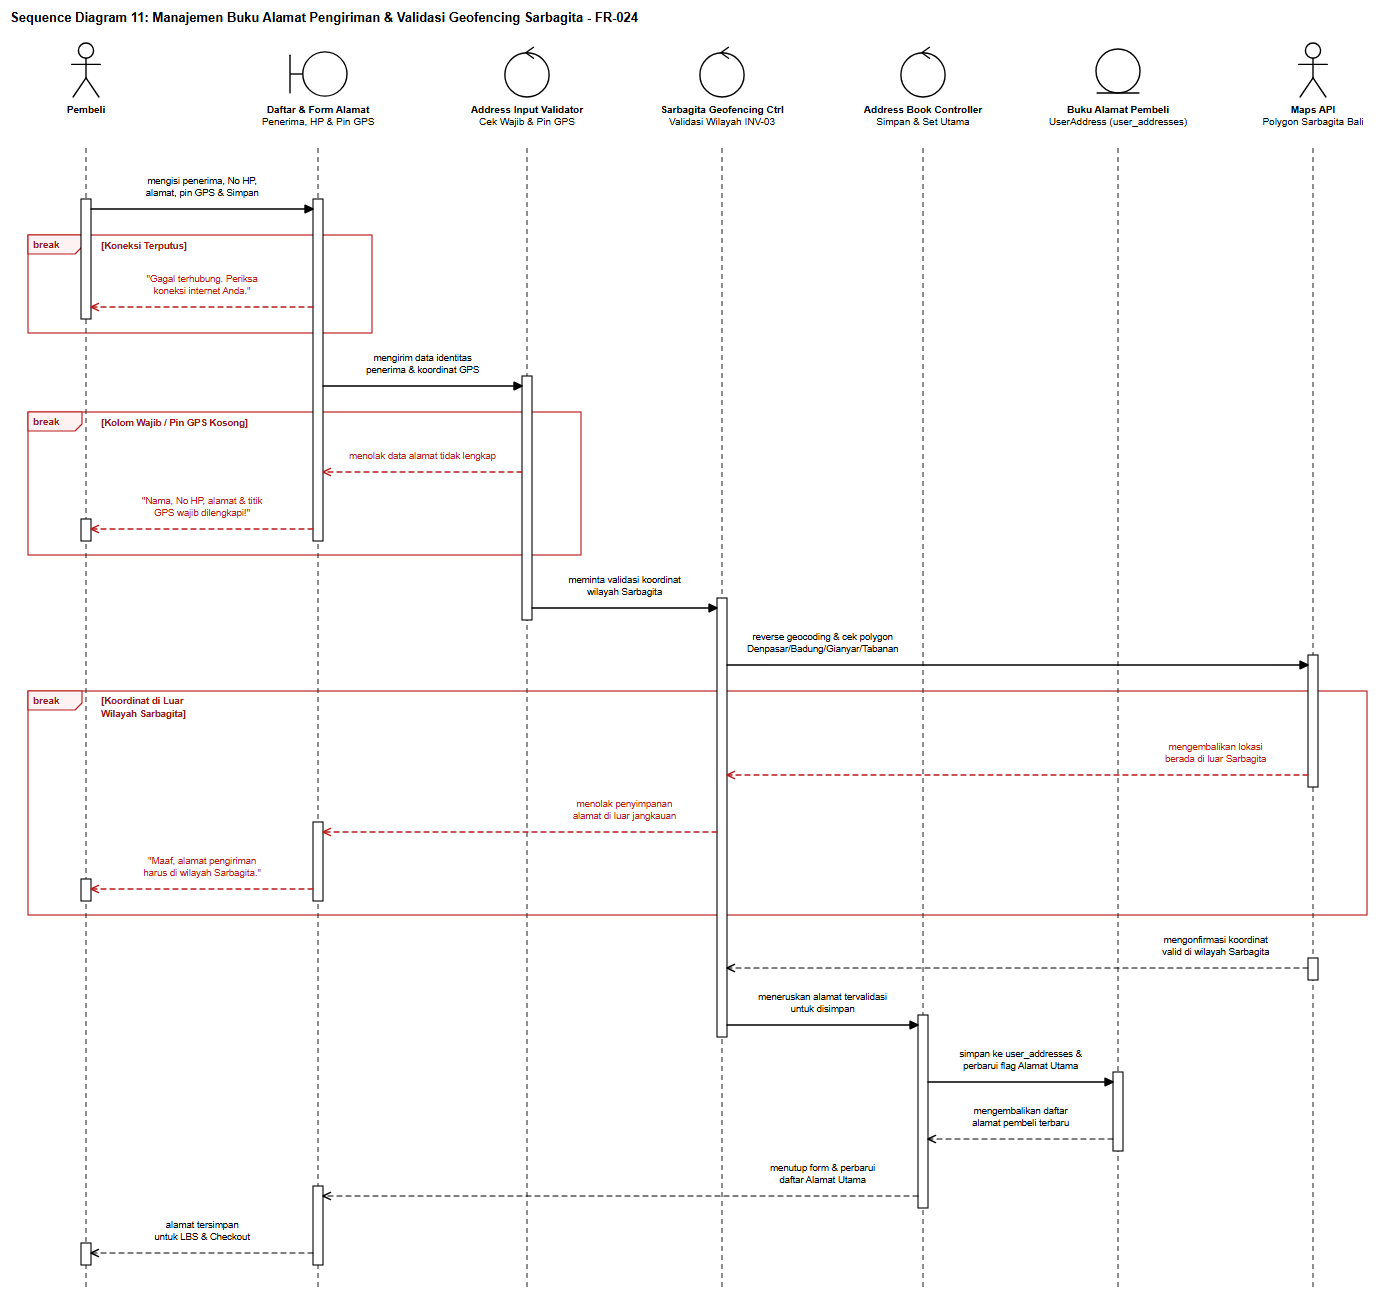

The diagram above was exported from draw.io. Its source (the exported page's mxGraphModel, read from the mxfile embedded in the PNG):
<mxGraphModel dx="1428" dy="1325" grid="1" gridSize="10" guides="1" tooltips="1" connect="1" arrows="1" fold="1" page="1" pageScale="1" pageWidth="1428" pageHeight="1325" background="#ffffff" math="0" shadow="0">
  <root>
    <mxCell id="0" />
    <mxCell id="1" parent="0" />
    <mxCell id="sd11_title" value="Sequence Diagram 11: Manajemen Buku Alamat Pengiriman &amp; Validasi Geofencing Sarbagita - FR-024" style="text;html=1;align=left;verticalAlign=middle;resizable=0;points=[];autosize=1;strokeColor=none;fillColor=none;fontStyle=1;fontSize=13;fontFamily=Helvetica;fontColor=#000000;" vertex="1" parent="1">
      <mxGeometry x="24" y="16" width="683" height="24" as="geometry" />
    </mxCell>
    <mxCell id="sd11_frag_0" value="break" style="shape=umlFrame;whiteSpace=wrap;html=1;pointerEvents=0;recursiveResize=0;collapsible=0;dropTarget=0;width=54;height=19;fillColor=none;tabFillColor=#FEF2F2;strokeColor=#B91C1C;strokeWidth=1.15;fontColor=#991B1B;fontFamily=Helvetica;fontSize=10;fontStyle=1;" vertex="1" parent="1">
      <mxGeometry x="46" y="245" width="344" height="98" as="geometry" />
    </mxCell>
    <mxCell id="sd11_frag_1" value="break" style="shape=umlFrame;whiteSpace=wrap;html=1;pointerEvents=0;recursiveResize=0;collapsible=0;dropTarget=0;width=54;height=19;fillColor=none;tabFillColor=#FEF2F2;strokeColor=#B91C1C;strokeWidth=1.15;fontColor=#991B1B;fontFamily=Helvetica;fontSize=10;fontStyle=1;" vertex="1" parent="1">
      <mxGeometry x="46" y="422" width="553" height="143" as="geometry" />
    </mxCell>
    <mxCell id="sd11_frag_2" value="break" style="shape=umlFrame;whiteSpace=wrap;html=1;pointerEvents=0;recursiveResize=0;collapsible=0;dropTarget=0;width=54;height=19;fillColor=none;tabFillColor=#FEF2F2;strokeColor=#B91C1C;strokeWidth=1.15;fontColor=#991B1B;fontFamily=Helvetica;fontSize=10;fontStyle=1;" vertex="1" parent="1">
      <mxGeometry x="46" y="701" width="1339" height="224" as="geometry" />
    </mxCell>
    <mxCell id="sd11_lf_0" value="&lt;b&gt;Pembeli&lt;/b&gt;" style="shape=umlActor;verticalLabelPosition=bottom;verticalAlign=top;align=center;html=1;outlineConnect=0;fillColor=#ffffff;strokeColor=#000000;strokeWidth=1.4;fontFamily=Helvetica;fontSize=10;fontColor=#000000;" vertex="1" parent="1">
      <mxGeometry x="87" y="52" width="34" height="56" as="geometry" />
    </mxCell>
    <mxCell id="sd11_stem_0" value="" style="line;strokeWidth=1.1;direction=south;html=1;dashed=1;dashPattern=5 4;strokeColor=#333333;perimeter=none;" vertex="1" parent="1">
      <mxGeometry x="99" y="158" width="10" height="1141" as="geometry" />
    </mxCell>
    <mxCell id="sd11_lf_1" value="&lt;b&gt;Daftar &amp; Form Alamat&lt;/b&gt;&lt;br&gt;Penerima, HP &amp; Pin GPS" style="shape=umlBoundary;verticalLabelPosition=bottom;verticalAlign=top;align=center;html=1;outlineConnect=0;fillColor=#ffffff;strokeColor=#000000;strokeWidth=1.4;fontFamily=Helvetica;fontSize=10;fontColor=#000000;" vertex="1" parent="1">
      <mxGeometry x="306" y="60" width="60" height="48" as="geometry" />
    </mxCell>
    <mxCell id="sd11_stem_1" value="" style="line;strokeWidth=1.1;direction=south;html=1;dashed=1;dashPattern=5 4;strokeColor=#333333;perimeter=none;" vertex="1" parent="1">
      <mxGeometry x="331" y="158" width="10" height="1141" as="geometry" />
    </mxCell>
    <mxCell id="sd11_lf_2" value="&lt;b&gt;Address Input Validator&lt;/b&gt;&lt;br&gt;Cek Wajib &amp; Pin GPS" style="shape=umlControl;verticalLabelPosition=bottom;verticalAlign=top;align=center;html=1;outlineConnect=0;fillColor=#ffffff;strokeColor=#000000;strokeWidth=1.4;fontFamily=Helvetica;fontSize=10;fontColor=#000000;" vertex="1" parent="1">
      <mxGeometry x="521" y="52" width="48" height="56" as="geometry" />
    </mxCell>
    <mxCell id="sd11_stem_2" value="" style="line;strokeWidth=1.1;direction=south;html=1;dashed=1;dashPattern=5 4;strokeColor=#333333;perimeter=none;" vertex="1" parent="1">
      <mxGeometry x="540" y="158" width="10" height="1141" as="geometry" />
    </mxCell>
    <mxCell id="sd11_lf_3" value="&lt;b&gt;Sarbagita Geofencing Ctrl&lt;/b&gt;&lt;br&gt;Validasi Wilayah INV-03" style="shape=umlControl;verticalLabelPosition=bottom;verticalAlign=top;align=center;html=1;outlineConnect=0;fillColor=#ffffff;strokeColor=#000000;strokeWidth=1.4;fontFamily=Helvetica;fontSize=10;fontColor=#000000;" vertex="1" parent="1">
      <mxGeometry x="716" y="52" width="48" height="56" as="geometry" />
    </mxCell>
    <mxCell id="sd11_stem_3" value="" style="line;strokeWidth=1.1;direction=south;html=1;dashed=1;dashPattern=5 4;strokeColor=#333333;perimeter=none;" vertex="1" parent="1">
      <mxGeometry x="735" y="158" width="10" height="1141" as="geometry" />
    </mxCell>
    <mxCell id="sd11_lf_4" value="&lt;b&gt;Address Book Controller&lt;/b&gt;&lt;br&gt;Simpan &amp; Set Utama" style="shape=umlControl;verticalLabelPosition=bottom;verticalAlign=top;align=center;html=1;outlineConnect=0;fillColor=#ffffff;strokeColor=#000000;strokeWidth=1.4;fontFamily=Helvetica;fontSize=10;fontColor=#000000;" vertex="1" parent="1">
      <mxGeometry x="917" y="52" width="48" height="56" as="geometry" />
    </mxCell>
    <mxCell id="sd11_stem_4" value="" style="line;strokeWidth=1.1;direction=south;html=1;dashed=1;dashPattern=5 4;strokeColor=#333333;perimeter=none;" vertex="1" parent="1">
      <mxGeometry x="936" y="158" width="10" height="1141" as="geometry" />
    </mxCell>
    <mxCell id="sd11_lf_5" value="&lt;b&gt;Buku Alamat Pembeli&lt;/b&gt;&lt;br&gt;UserAddress (user_addresses)" style="shape=umlEntity;verticalLabelPosition=bottom;verticalAlign=top;align=center;html=1;outlineConnect=0;fillColor=#ffffff;strokeColor=#000000;strokeWidth=1.4;fontFamily=Helvetica;fontSize=10;fontColor=#000000;" vertex="1" parent="1">
      <mxGeometry x="1112" y="58" width="48" height="50" as="geometry" />
    </mxCell>
    <mxCell id="sd11_stem_5" value="" style="line;strokeWidth=1.1;direction=south;html=1;dashed=1;dashPattern=5 4;strokeColor=#333333;perimeter=none;" vertex="1" parent="1">
      <mxGeometry x="1131" y="158" width="10" height="1141" as="geometry" />
    </mxCell>
    <mxCell id="sd11_lf_6" value="&lt;b&gt;Maps API&lt;/b&gt;&lt;br&gt;Polygon Sarbagita Bali" style="shape=umlActor;verticalLabelPosition=bottom;verticalAlign=top;align=center;html=1;outlineConnect=0;fillColor=#ffffff;strokeColor=#000000;strokeWidth=1.4;fontFamily=Helvetica;fontSize=10;fontColor=#000000;" vertex="1" parent="1">
      <mxGeometry x="1314" y="52" width="34" height="56" as="geometry" />
    </mxCell>
    <mxCell id="sd11_stem_6" value="" style="line;strokeWidth=1.1;direction=south;html=1;dashed=1;dashPattern=5 4;strokeColor=#333333;perimeter=none;" vertex="1" parent="1">
      <mxGeometry x="1326" y="158" width="10" height="1141" as="geometry" />
    </mxCell>
    <mxCell id="sd11_act_0" value="" style="rounded=0;whiteSpace=wrap;html=1;fillColor=#ffffff;strokeColor=#000000;strokeWidth=1.1;" vertex="1" parent="1">
      <mxGeometry x="99" y="209" width="10" height="120" as="geometry" />
    </mxCell>
    <mxCell id="sd11_act_1" value="" style="rounded=0;whiteSpace=wrap;html=1;fillColor=#ffffff;strokeColor=#000000;strokeWidth=1.1;" vertex="1" parent="1">
      <mxGeometry x="99" y="529" width="10" height="22" as="geometry" />
    </mxCell>
    <mxCell id="sd11_act_2" value="" style="rounded=0;whiteSpace=wrap;html=1;fillColor=#ffffff;strokeColor=#000000;strokeWidth=1.1;" vertex="1" parent="1">
      <mxGeometry x="99" y="889" width="10" height="22" as="geometry" />
    </mxCell>
    <mxCell id="sd11_act_3" value="" style="rounded=0;whiteSpace=wrap;html=1;fillColor=#ffffff;strokeColor=#000000;strokeWidth=1.1;" vertex="1" parent="1">
      <mxGeometry x="99" y="1253" width="10" height="22" as="geometry" />
    </mxCell>
    <mxCell id="sd11_act_4" value="" style="rounded=0;whiteSpace=wrap;html=1;fillColor=#ffffff;strokeColor=#000000;strokeWidth=1.1;" vertex="1" parent="1">
      <mxGeometry x="331" y="209" width="10" height="342" as="geometry" />
    </mxCell>
    <mxCell id="sd11_act_5" value="" style="rounded=0;whiteSpace=wrap;html=1;fillColor=#ffffff;strokeColor=#000000;strokeWidth=1.1;" vertex="1" parent="1">
      <mxGeometry x="331" y="832" width="10" height="79" as="geometry" />
    </mxCell>
    <mxCell id="sd11_act_6" value="" style="rounded=0;whiteSpace=wrap;html=1;fillColor=#ffffff;strokeColor=#000000;strokeWidth=1.1;" vertex="1" parent="1">
      <mxGeometry x="331" y="1196" width="10" height="79" as="geometry" />
    </mxCell>
    <mxCell id="sd11_act_7" value="" style="rounded=0;whiteSpace=wrap;html=1;fillColor=#ffffff;strokeColor=#000000;strokeWidth=1.1;" vertex="1" parent="1">
      <mxGeometry x="540" y="386" width="10" height="244" as="geometry" />
    </mxCell>
    <mxCell id="sd11_act_8" value="" style="rounded=0;whiteSpace=wrap;html=1;fillColor=#ffffff;strokeColor=#000000;strokeWidth=1.1;" vertex="1" parent="1">
      <mxGeometry x="735" y="608" width="10" height="439" as="geometry" />
    </mxCell>
    <mxCell id="sd11_act_9" value="" style="rounded=0;whiteSpace=wrap;html=1;fillColor=#ffffff;strokeColor=#000000;strokeWidth=1.1;" vertex="1" parent="1">
      <mxGeometry x="936" y="1025" width="10" height="193" as="geometry" />
    </mxCell>
    <mxCell id="sd11_act_10" value="" style="rounded=0;whiteSpace=wrap;html=1;fillColor=#ffffff;strokeColor=#000000;strokeWidth=1.1;" vertex="1" parent="1">
      <mxGeometry x="1131" y="1082" width="10" height="79" as="geometry" />
    </mxCell>
    <mxCell id="sd11_act_11" value="" style="rounded=0;whiteSpace=wrap;html=1;fillColor=#ffffff;strokeColor=#000000;strokeWidth=1.1;" vertex="1" parent="1">
      <mxGeometry x="1326" y="665" width="10" height="132" as="geometry" />
    </mxCell>
    <mxCell id="sd11_act_12" value="" style="rounded=0;whiteSpace=wrap;html=1;fillColor=#ffffff;strokeColor=#000000;strokeWidth=1.1;" vertex="1" parent="1">
      <mxGeometry x="1326" y="968" width="10" height="22" as="geometry" />
    </mxCell>
    <mxCell id="sd11_guard_0" value="[Koneksi Terputus]" style="text;html=1;align=left;verticalAlign=middle;resizable=0;points=[];autosize=1;strokeColor=none;fillColor=#ffffff;fontStyle=1;fontSize=9.5;fontFamily=Helvetica;fontColor=#991B1B;spacingLeft=3;spacingRight=3;" vertex="1" parent="1">
      <mxGeometry x="116" y="248" width="108" height="16" as="geometry" />
    </mxCell>
    <mxCell id="sd11_guard_1" value="[Kolom Wajib / Pin GPS Kosong]" style="text;html=1;align=left;verticalAlign=middle;resizable=0;points=[];autosize=1;strokeColor=none;fillColor=#ffffff;fontStyle=1;fontSize=9.5;fontFamily=Helvetica;fontColor=#991B1B;spacingLeft=3;spacingRight=3;" vertex="1" parent="1">
      <mxGeometry x="116" y="425" width="175" height="16" as="geometry" />
    </mxCell>
    <mxCell id="sd11_guard_2" value="[Koordinat di Luar&lt;br&gt;Wilayah Sarbagita]" style="text;html=1;align=left;verticalAlign=middle;resizable=0;points=[];autosize=1;strokeColor=none;fillColor=#ffffff;fontStyle=1;fontSize=9.5;fontFamily=Helvetica;fontColor=#991B1B;spacingLeft=3;spacingRight=3;" vertex="1" parent="1">
      <mxGeometry x="116" y="704" width="105" height="28" as="geometry" />
    </mxCell>
    <mxCell id="sd11_msg_1" value="mengisi penerima, No HP,&lt;br&gt;alamat, pin GPS &amp; Simpan" style="html=1;fontFamily=Helvetica;fontSize=9.5;rounded=1;arcSize=6;labelBackgroundColor=#ffffff;endArrow=block;endFill=1;endSize=8;strokeColor=#000000;fontColor=#000000;strokeWidth=1.3;" edge="1" parent="1">
      <mxGeometry x="0" relative="1" as="geometry">
        <mxPoint x="109" y="219" as="sourcePoint" />
        <mxPoint x="331" y="219" as="targetPoint" />
        <mxPoint x="0" y="-22" as="offset" />
      </mxGeometry>
    </mxCell>
    <mxCell id="sd11_msg_2" value="&quot;Gagal terhubung. Periksa&lt;br&gt;koneksi internet Anda.&quot;" style="html=1;fontFamily=Helvetica;fontSize=9.5;rounded=1;arcSize=6;labelBackgroundColor=#ffffff;endArrow=open;endFill=0;endSize=8;dashed=1;dashPattern=5 4;strokeColor=#B91C1C;fontColor=#B91C1C;strokeWidth=1.3;" edge="1" parent="1">
      <mxGeometry x="0" relative="1" as="geometry">
        <mxPoint x="331" y="317" as="sourcePoint" />
        <mxPoint x="109" y="317" as="targetPoint" />
        <mxPoint x="0" y="-22" as="offset" />
      </mxGeometry>
    </mxCell>
    <mxCell id="sd11_msg_3" value="mengirim data identitas&lt;br&gt;penerima &amp; koordinat GPS" style="html=1;fontFamily=Helvetica;fontSize=9.5;rounded=1;arcSize=6;labelBackgroundColor=#ffffff;endArrow=block;endFill=1;endSize=8;strokeColor=#000000;fontColor=#000000;strokeWidth=1.3;" edge="1" parent="1">
      <mxGeometry x="0" relative="1" as="geometry">
        <mxPoint x="341" y="396" as="sourcePoint" />
        <mxPoint x="540" y="396" as="targetPoint" />
        <mxPoint x="0" y="-22" as="offset" />
      </mxGeometry>
    </mxCell>
    <mxCell id="sd11_msg_4" value="menolak data alamat tidak lengkap" style="html=1;fontFamily=Helvetica;fontSize=9.5;rounded=1;arcSize=6;labelBackgroundColor=#ffffff;endArrow=open;endFill=0;endSize=8;dashed=1;dashPattern=5 4;strokeColor=#B91C1C;fontColor=#B91C1C;strokeWidth=1.3;" edge="1" parent="1">
      <mxGeometry x="0" relative="1" as="geometry">
        <mxPoint x="540" y="482" as="sourcePoint" />
        <mxPoint x="341" y="482" as="targetPoint" />
        <mxPoint x="0" y="-16" as="offset" />
      </mxGeometry>
    </mxCell>
    <mxCell id="sd11_msg_5" value="&quot;Nama, No HP, alamat &amp; titik&lt;br&gt;GPS wajib dilengkapi!&quot;" style="html=1;fontFamily=Helvetica;fontSize=9.5;rounded=1;arcSize=6;labelBackgroundColor=#ffffff;endArrow=open;endFill=0;endSize=8;dashed=1;dashPattern=5 4;strokeColor=#B91C1C;fontColor=#B91C1C;strokeWidth=1.3;" edge="1" parent="1">
      <mxGeometry x="0" relative="1" as="geometry">
        <mxPoint x="331" y="539" as="sourcePoint" />
        <mxPoint x="109" y="539" as="targetPoint" />
        <mxPoint x="0" y="-22" as="offset" />
      </mxGeometry>
    </mxCell>
    <mxCell id="sd11_msg_6" value="meminta validasi koordinat&lt;br&gt;wilayah Sarbagita" style="html=1;fontFamily=Helvetica;fontSize=9.5;rounded=1;arcSize=6;labelBackgroundColor=#ffffff;endArrow=block;endFill=1;endSize=8;strokeColor=#000000;fontColor=#000000;strokeWidth=1.3;" edge="1" parent="1">
      <mxGeometry x="0" relative="1" as="geometry">
        <mxPoint x="550" y="618" as="sourcePoint" />
        <mxPoint x="735" y="618" as="targetPoint" />
        <mxPoint x="0" y="-22" as="offset" />
      </mxGeometry>
    </mxCell>
    <mxCell id="sd11_msg_7" value="reverse geocoding &amp; cek polygon&lt;br&gt;Denpasar/Badung/Gianyar/Tabanan" style="html=1;fontFamily=Helvetica;fontSize=9.5;rounded=1;arcSize=6;labelBackgroundColor=#ffffff;endArrow=block;endFill=1;endSize=8;strokeColor=#000000;fontColor=#000000;strokeWidth=1.3;" edge="1" parent="1">
      <mxGeometry x="-0.671" relative="1" as="geometry">
        <mxPoint x="745" y="675" as="sourcePoint" />
        <mxPoint x="1326" y="675" as="targetPoint" />
        <mxPoint x="0" y="-22" as="offset" />
      </mxGeometry>
    </mxCell>
    <mxCell id="sd11_msg_8" value="mengembalikan lokasi&lt;br&gt;berada di luar Sarbagita" style="html=1;fontFamily=Helvetica;fontSize=9.5;rounded=1;arcSize=6;labelBackgroundColor=#ffffff;endArrow=open;endFill=0;endSize=8;dashed=1;dashPattern=5 4;strokeColor=#B91C1C;fontColor=#B91C1C;strokeWidth=1.3;" edge="1" parent="1">
      <mxGeometry x="-0.682" relative="1" as="geometry">
        <mxPoint x="1326" y="785" as="sourcePoint" />
        <mxPoint x="745" y="785" as="targetPoint" />
        <mxPoint x="0" y="-22" as="offset" />
      </mxGeometry>
    </mxCell>
    <mxCell id="sd11_msg_9" value="menolak penyimpanan&lt;br&gt;alamat di luar jangkauan" style="html=1;fontFamily=Helvetica;fontSize=9.5;rounded=1;arcSize=6;labelBackgroundColor=#ffffff;endArrow=open;endFill=0;endSize=8;dashed=1;dashPattern=5 4;strokeColor=#B91C1C;fontColor=#B91C1C;strokeWidth=1.3;" edge="1" parent="1">
      <mxGeometry x="-0.53" relative="1" as="geometry">
        <mxPoint x="735" y="842" as="sourcePoint" />
        <mxPoint x="341" y="842" as="targetPoint" />
        <mxPoint x="0" y="-22" as="offset" />
      </mxGeometry>
    </mxCell>
    <mxCell id="sd11_msg_10" value="&quot;Maaf, alamat pengiriman&lt;br&gt;harus di wilayah Sarbagita.&quot;" style="html=1;fontFamily=Helvetica;fontSize=9.5;rounded=1;arcSize=6;labelBackgroundColor=#ffffff;endArrow=open;endFill=0;endSize=8;dashed=1;dashPattern=5 4;strokeColor=#B91C1C;fontColor=#B91C1C;strokeWidth=1.3;" edge="1" parent="1">
      <mxGeometry x="0" relative="1" as="geometry">
        <mxPoint x="331" y="899" as="sourcePoint" />
        <mxPoint x="109" y="899" as="targetPoint" />
        <mxPoint x="0" y="-22" as="offset" />
      </mxGeometry>
    </mxCell>
    <mxCell id="sd11_msg_11" value="mengonfirmasi koordinat&lt;br&gt;valid di wilayah Sarbagita" style="html=1;fontFamily=Helvetica;fontSize=9.5;rounded=1;arcSize=6;labelBackgroundColor=#ffffff;endArrow=open;endFill=0;endSize=8;dashed=1;dashPattern=5 4;strokeColor=#000000;fontColor=#000000;strokeWidth=1.2;" edge="1" parent="1">
      <mxGeometry x="-0.682" relative="1" as="geometry">
        <mxPoint x="1326" y="978" as="sourcePoint" />
        <mxPoint x="745" y="978" as="targetPoint" />
        <mxPoint x="0" y="-22" as="offset" />
      </mxGeometry>
    </mxCell>
    <mxCell id="sd11_msg_12" value="meneruskan alamat tervalidasi&lt;br&gt;untuk disimpan" style="html=1;fontFamily=Helvetica;fontSize=9.5;rounded=1;arcSize=6;labelBackgroundColor=#ffffff;endArrow=block;endFill=1;endSize=8;strokeColor=#000000;fontColor=#000000;strokeWidth=1.3;" edge="1" parent="1">
      <mxGeometry x="0" relative="1" as="geometry">
        <mxPoint x="745" y="1035" as="sourcePoint" />
        <mxPoint x="936" y="1035" as="targetPoint" />
        <mxPoint x="0" y="-22" as="offset" />
      </mxGeometry>
    </mxCell>
    <mxCell id="sd11_msg_13" value="simpan ke user_addresses &amp;&lt;br&gt;perbarui flag Alamat Utama" style="html=1;fontFamily=Helvetica;fontSize=9.5;rounded=1;arcSize=6;labelBackgroundColor=#ffffff;endArrow=block;endFill=1;endSize=8;strokeColor=#000000;fontColor=#000000;strokeWidth=1.3;" edge="1" parent="1">
      <mxGeometry x="0" relative="1" as="geometry">
        <mxPoint x="946" y="1092" as="sourcePoint" />
        <mxPoint x="1131" y="1092" as="targetPoint" />
        <mxPoint x="0" y="-22" as="offset" />
      </mxGeometry>
    </mxCell>
    <mxCell id="sd11_msg_14" value="mengembalikan daftar&lt;br&gt;alamat pembeli terbaru" style="html=1;fontFamily=Helvetica;fontSize=9.5;rounded=1;arcSize=6;labelBackgroundColor=#ffffff;endArrow=open;endFill=0;endSize=8;dashed=1;dashPattern=5 4;strokeColor=#000000;fontColor=#000000;strokeWidth=1.2;" edge="1" parent="1">
      <mxGeometry x="0" relative="1" as="geometry">
        <mxPoint x="1131" y="1149" as="sourcePoint" />
        <mxPoint x="946" y="1149" as="targetPoint" />
        <mxPoint x="0" y="-22" as="offset" />
      </mxGeometry>
    </mxCell>
    <mxCell id="sd11_msg_15" value="menutup form &amp; perbarui&lt;br&gt;daftar Alamat Utama" style="html=1;fontFamily=Helvetica;fontSize=9.5;rounded=1;arcSize=6;labelBackgroundColor=#ffffff;endArrow=open;endFill=0;endSize=8;dashed=1;dashPattern=5 4;strokeColor=#000000;fontColor=#000000;strokeWidth=1.2;" edge="1" parent="1">
      <mxGeometry x="-0.679" relative="1" as="geometry">
        <mxPoint x="936" y="1206" as="sourcePoint" />
        <mxPoint x="341" y="1206" as="targetPoint" />
        <mxPoint x="0" y="-22" as="offset" />
      </mxGeometry>
    </mxCell>
    <mxCell id="sd11_msg_16" value="alamat tersimpan&lt;br&gt;untuk LBS &amp; Checkout" style="html=1;fontFamily=Helvetica;fontSize=9.5;rounded=1;arcSize=6;labelBackgroundColor=#ffffff;endArrow=open;endFill=0;endSize=8;dashed=1;dashPattern=5 4;strokeColor=#000000;fontColor=#000000;strokeWidth=1.2;" edge="1" parent="1">
      <mxGeometry x="0" relative="1" as="geometry">
        <mxPoint x="331" y="1263" as="sourcePoint" />
        <mxPoint x="109" y="1263" as="targetPoint" />
        <mxPoint x="0" y="-22" as="offset" />
      </mxGeometry>
    </mxCell>
  </root>
</mxGraphModel>